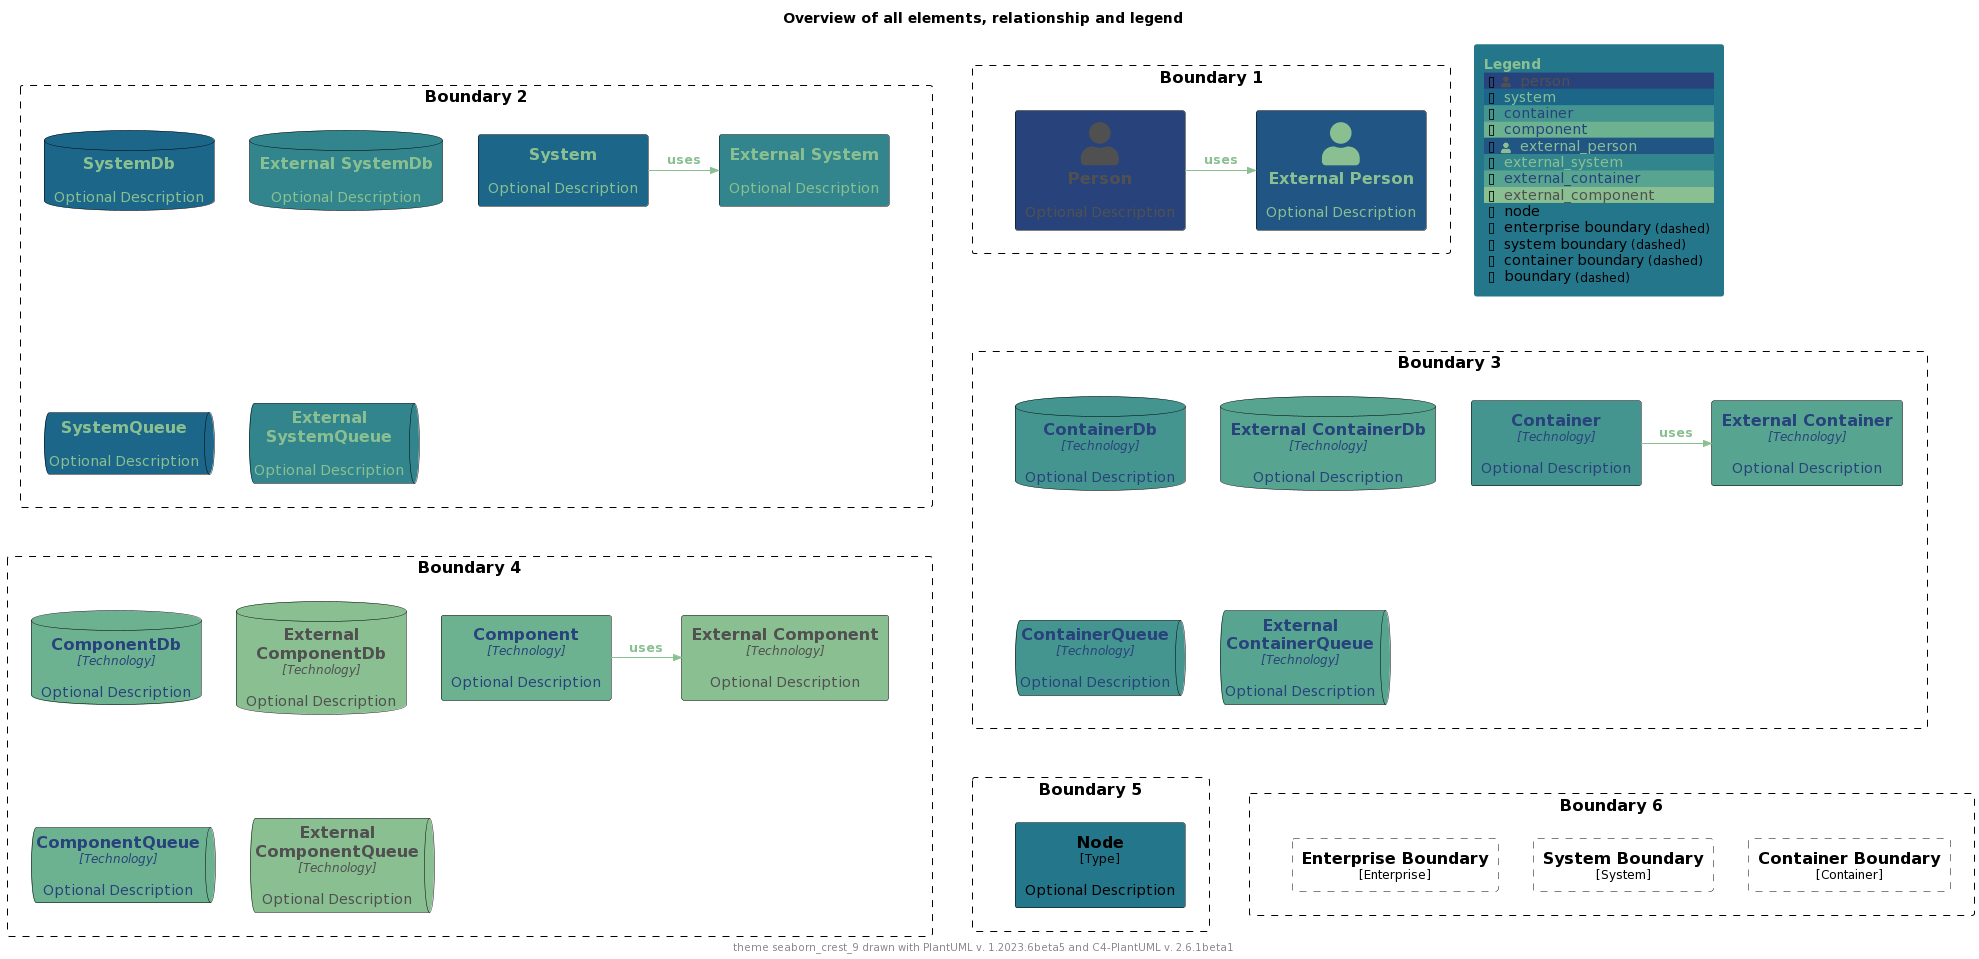

The diagram above was rendered by PlantUML. Its source (embedded in the PNG):
@startuml
'Theme: "puml-theme-seaborn_crest_9.puml"
'Theme colors
' Metadata
' Created: 2023-05-02 04:49:35.260221+00:00
!$THEME = "seaborn_crest_9"

!function $textcolor($bgColor)
!if $bgcolor == $COLOR_INDEX_4 || $bgcolor == $COLOR_INDEX_5
!return $COLOR_TEXT_FALLBACK_COLOR
!elseif $bgColor == $COLOR_INDEX_8
!return $COLOR_TEXT_FALLBACK_COLOR
!elseif $bgColor == $COLOR_INDEX_0
!return $COLOR_TEXT_FALLBACK_COLOR
!elseif %is_light($bgColor)
!return $COLOR_TEXT_DARK
!else
!return $COLOR_TEXT_LIGHT
!endif
!endfunction

!$COLOR_INDEX_0="#89bf91"
!$COLOR_INDEX_1="#6db290"
!$COLOR_INDEX_2="#57a490"
!$COLOR_INDEX_3="#44948f"
!$COLOR_INDEX_4="#33858d"
!$COLOR_INDEX_5="#24768b"
!$COLOR_INDEX_6="#1c6689"
!$COLOR_INDEX_7="#215584"
!$COLOR_INDEX_8="#28437b"
!$COLOR_BORDER_COLOR="#000000"

!$COLOR_TEXT_LIGHT=$COLOR_INDEX_0
!$COLOR_TEXT_DARK=$COLOR_INDEX_8
!$COLOR_TEXT_NEUTRAL=$textcolor($COLOR_INDEX_4)
!$COLOR_REL_COLOR=$textcolor($COLOR_INDEX_0)

!$COLOR_TEXT_FALLBACK_COLOR ?= "#505050"



' stereotype and technology font size
!$STEREOTYPE_FONT_SIZE ?= 12
!$TECHN_FONT_SIZE ?= 12

' default text color of all elements
!$ELEMENT_FONT_COLOR ?= $COLOR_TEXT_NEUTRAL

' arrow related colors and text size
!$ARROW_COLOR ?= $COLOR_TEXT_NEUTRAL
!$ARROW_FONT_COLOR ?= $COLOR_TEXT_NEUTRAL
!$ARROW_FONT_SIZE ?= 12

' (default) boundary related colors and style
!$BOUNDARY_COLOR ?= $COLOR_BORDER_COLOR
!$BOUNDARY_BG_COLOR ?= "transparent"
!$BOUNDARY_BORDER_STYLE ?= "dashed"

' person related colors
!$PERSON_FONT_COLOR ?= $textcolor($COLOR_INDEX_8)
!$PERSON_BG_COLOR ?= $COLOR_INDEX_8
!$PERSON_BORDER_COLOR ?= $COLOR_BORDER_COLOR

' external person related colors
!$EXTERNAL_PERSON_FONT_COLOR ?= $textcolor($COLOR_INDEX_7)
!$EXTERNAL_PERSON_BG_COLOR ?= $COLOR_INDEX_7
!$EXTERNAL_PERSON_BORDER_COLOR ?= $COLOR_BORDER_COLOR

' system related colors
!$SYSTEM_FONT_COLOR ?= $textcolor($COLOR_INDEX_6)
!$SYSTEM_BG_COLOR ?= $COLOR_INDEX_6
!$SYSTEM_BORDER_COLOR ?= $COLOR_BORDER_COLOR

' external system related colors
!$EXTERNAL_SYSTEM_FONT_COLOR ?= $textcolor($COLOR_INDEX_4)
!$EXTERNAL_SYSTEM_BG_COLOR ?= $COLOR_INDEX_4
!$EXTERNAL_SYSTEM_BORDER_COLOR ?= $COLOR_BORDER_COLOR

' system boundary related colors and style
!$SYSTEM_BOUNDARY_COLOR ?= $BOUNDARY_COLOR
!$SYSTEM_BOUNDARY_BG_COLOR ?= $BOUNDARY_BG_COLOR
!$SYSTEM_BOUNDARY_BORDER_STYLE ?= $BOUNDARY_BORDER_STYLE

' enterprise boundary related colors and style
!$ENTERPRISE_BOUNDARY_COLOR ?= $BOUNDARY_COLOR
!$ENTERPRISE_BOUNDARY_BG_COLOR ?= $BOUNDARY_BG_COLOR
!$ENTERPRISE_BOUNDARY_BORDER_STYLE ?= $BOUNDARY_BORDER_STYLE

' container related colors
!$CONTAINER_FONT_COLOR ?= $COLOR_TEXT_DARK
!$CONTAINER_BG_COLOR ?= $COLOR_INDEX_3
!$CONTAINER_BORDER_COLOR ?= $COLOR_BORDER_COLOR

' external container related colors
!$EXTERNAL_CONTAINER_FONT_COLOR ?= $textcolor($COLOR_INDEX_2)
!$EXTERNAL_CONTAINER_BG_COLOR ?= $COLOR_INDEX_2
!$EXTERNAL_CONTAINER_BORDER_COLOR ?= $COLOR_BORDER_COLOR

' container boundary related colors and style
!$CONTAINER_BOUNDARY_COLOR ?= $BOUNDARY_COLOR
!$CONTAINER_BOUNDARY_BG_COLOR ?= $BOUNDARY_BG_COLOR
!$CONTAINER_BOUNDARY_BORDER_STYLE ?= $BOUNDARY_BORDER_STYLE

' component related colors
!$COMPONENT_FONT_COLOR ?= $COLOR_TEXT_DARK
!$COMPONENT_BG_COLOR ?= $COLOR_INDEX_1
!$COMPONENT_BORDER_COLOR ?= $COLOR_BORDER_COLOR

' external component related colors
!$EXTERNAL_COMPONENT_FONT_COLOR ?= $textcolor($COLOR_INDEX_0)
!$EXTERNAL_COMPONENT_BG_COLOR ?= $COLOR_INDEX_0
!$EXTERNAL_COMPONENT_BORDER_COLOR ?= $COLOR_BORDER_COLOR

' node related colors
!$NODE_FONT_COLOR ?= "#000000"
!$NODE_BG_COLOR ?= $COLOR_INDEX_5
!$NODE_BORDER_COLOR ?= $COLOR_BORDER_COLOR

' legend colors and sizes
!$LEGEND_TITLE_COLOR ?= $COLOR_INDEX_0
!$LEGEND_FONT_COLOR ?= $textcolor($COLOR_INDEX_5)
!$LEGEND_BG_COLOR ?= $COLOR_INDEX_5
!$LEGEND_BORDER_COLOR ?= $COLOR_INDEX_5
!$LEGEND_DARK_COLOR ?= $COLOR_TEXT_DARK
!$LEGEND_LIGHT_COLOR ?= $COLOR_TEXT_LIGHT

!$LEGEND_DETAILS_SMALL_SIZE ?= 8
!$LEGEND_DETAILS_NORMAL_SIZE ?= 12

' legend related texts
!$LEGEND_SHADOW_TEXT ?= "shadow"
!$LEGEND_NO_SHADOW_TEXT ?= "no shadow"
!$LEGEND_NO_FONT_BG_TEXT ?= "last text and back color"
!$LEGEND_NO_FONT_TEXT ?= "last text color"
!$LEGEND_NO_BG_TEXT ?= "last back color"
!$LEGEND_NO_LINE_TEXT ?= "last line color"
!$LEGEND_ROUNDED_BOX ?= "rounded box"
!$LEGEND_EIGHT_SIDED ?= "eight sided"
!$LEGEND_DOTTED_LINE ?= "dotted"
!$LEGEND_DASHED_LINE ?= "dashed"
!$LEGEND_BOLD_LINE ?= "bold"
!$LEGEND_BOUNDARY ?= "boundary"
!$LEGEND_DASHED_BOUNDARY ?= "dashed"
' transparent is ignored, produces smaller legends
' !$LEGEND_DASHED_TRANSPARENT_BOUNDARY ?= "dashed, transparent"
!$LEGEND_DASHED_TRANSPARENT_BOUNDARY ?= "dashed"

' sketch related colors, font and texts
!$SKETCH_BG_COLOR ?= "transparent"
!$SKETCH_FONT_COLOR ?= $textcolor($COLOR_INDEX_8)
!$SKETCH_WARNING_COLOR ?= $COLOR_INDEX_8

!$SKETCH_FONT_NAME ?= "Gochi Hand"

!$SKETCH_FOOTER_WARNING ?= "Warning:"
!$SKETCH_FOOTER_TEXT ?= "Created for discussion, needs to be validated"

' size of rectangle shape corner markers
!$ROUNDED_BOX_SIZE ?= 25
!$EIGHT_SIDED_SIZE ?= 18

' Elements
!include https://raw.githubusercontent.com/plantuml-stdlib/C4-PlantUML/master/percy/TestAllElementsWithLegend.puml
@enduml